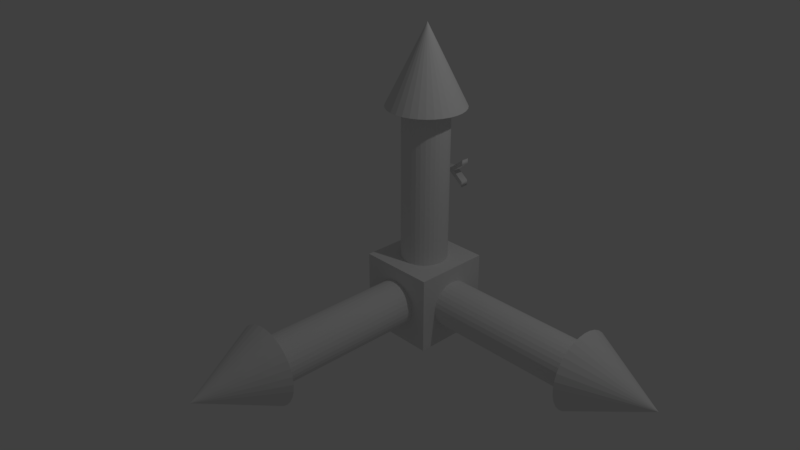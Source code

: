 # Source: VectorsLeft.blend  (saved by Blender 2.78.0; exported with 4.5.12 LTS)
import bpy
from mathutils import Matrix  # noqa: F401  (used for matrix-valued properties, if any)

bpy.ops.wm.read_factory_settings(use_empty=True)
scene = bpy.context.scene
scene.name = 'Scene'

# ---- collections
col_collection_1 = bpy.data.collections.new('Collection 1'); scene.collection.children.link(col_collection_1)

# ---- world
world_world = bpy.data.worlds.new('World'); scene.world = world_world
world_world.color = (0.05088, 0.05088, 0.05088)
world_world.use_sun_shadow = False
world_world.sun_shadow_jitter_overblur = 0.0
world_world.cycles.sampling_method = 'MANUAL'

# ---- cameras
cam_camera = bpy.data.cameras.new('Camera')
cam_camera.clip_end = 100.0
cam_camera.lens = 35.0
cam_camera.sensor_width = 32.0
cam_camera.sensor_height = 18.0
cam_camera.ortho_scale = 7.314
cam_camera.dof.focus_distance = 0.0
cam_camera.dof.aperture_fstop = 128.0

# ---- lights
light_lamp = bpy.data.lights.new('Lamp', 'POINT')
light_lamp.transmission_factor = 0.0
light_lamp.cutoff_distance = 30.0
light_lamp.energy = 100.0
light_lamp.shadow_buffer_clip_start = 1.001
light_lamp.shadow_soft_size = 0.1
light_lamp.shadow_maximum_resolution = 0.006
light_lamp.use_absolute_resolution = True

# ---- meshes
me_cone_002 = bpy.data.meshes.new('Cone.002')
me_cone_002.from_pydata([(0.0, 1.0, -1.0), (0.1951, 0.9808, -1.0), (0.3827, 0.9239, -1.0), (0.5556, 0.8315, -1.0), (0.7071, 0.7071, -1.0), (0.8315, 0.5556, -1.0), (0.9239, 0.3827, -1.0), (0.9808, 0.1951, -1.0), (1.0, 7.55e-08, -1.0), (0.0, 0.0, 1.0), (0.9808, -0.1951, -1.0), (0.9239, -0.3827, -1.0), (0.8315, -0.5556, -1.0), (0.7071, -0.7071, -1.0), (0.5556, -0.8315, -1.0), (0.3827, -0.9239, -1.0), (0.1951, -0.9808, -1.0), (-3.258e-07, -1.0, -1.0), (-0.1951, -0.9808, -1.0), (-0.3827, -0.9239, -1.0), (-0.5556, -0.8315, -1.0), (-0.7071, -0.7071, -1.0), (-0.8315, -0.5556, -1.0), (-0.9239, -0.3827, -1.0), (-0.9808, -0.1951, -1.0), (-1.0, 9.656e-07, -1.0), (-0.9808, 0.1951, -1.0), (-0.9239, 0.3827, -1.0), (-0.8315, 0.5556, -1.0), (-0.7071, 0.7071, -1.0), (-0.5556, 0.8315, -1.0), (-0.3827, 0.9239, -1.0), (-0.1951, 0.9808, -1.0)], [], [(0, 9, 1), (1, 9, 2), (2, 9, 3), (3, 9, 4), (4, 9, 5), (5, 9, 6), (6, 9, 7), (7, 9, 8), (8, 9, 10), (10, 9, 11), (11, 9, 12), (12, 9, 13), (13, 9, 14), (14, 9, 15), (15, 9, 16), (16, 9, 17), (17, 9, 18), (18, 9, 19), (19, 9, 20), (20, 9, 21), (21, 9, 22), (22, 9, 23), (23, 9, 24), (24, 9, 25), (25, 9, 26), (26, 9, 27), (27, 9, 28), (28, 9, 29), (29, 9, 30), (30, 9, 31), (31, 9, 32), (32, 9, 0), (0, 1, 2, 3, 4, 5, 6, 7, 8, 10, 11, 12, 13, 14, 15, 16, 17, 18, 19, 20, 21, 22, 23, 24, 25, 26, 27, 28, 29, 30, 31, 32)])
me_cone_002.use_remesh_preserve_volume = False
me_cone_002.use_remesh_preserve_attributes = False
me_cone_002.use_mirror_vertex_groups = False
me_cone_002.update()
me_cylinder_002 = bpy.data.meshes.new('Cylinder.002')
me_cylinder_002.from_pydata([(0.0, 1.0, -1.0), (0.0, 1.0, 1.0), (0.1951, 0.9808, -1.0), (0.1951, 0.9808, 1.0), (0.3827, 0.9239, -1.0), (0.3827, 0.9239, 1.0), (0.5556, 0.8315, -1.0), (0.5556, 0.8315, 1.0), (0.7071, 0.7071, -1.0), (0.7071, 0.7071, 1.0), (0.8315, 0.5556, -1.0), (0.8315, 0.5556, 1.0), (0.9239, 0.3827, -1.0), (0.9239, 0.3827, 1.0), (0.9808, 0.1951, -1.0), (0.9808, 0.1951, 1.0), (1.0, 7.55e-08, -1.0), (1.0, 7.55e-08, 1.0), (0.9808, -0.1951, -1.0), (0.9808, -0.1951, 1.0), (0.9239, -0.3827, -1.0), (0.9239, -0.3827, 1.0), (0.8315, -0.5556, -1.0), (0.8315, -0.5556, 1.0), (0.7071, -0.7071, -1.0), (0.7071, -0.7071, 1.0), (0.5556, -0.8315, -1.0), (0.5556, -0.8315, 1.0), (0.3827, -0.9239, -1.0), (0.3827, -0.9239, 1.0), (0.1951, -0.9808, -1.0), (0.1951, -0.9808, 1.0), (-3.258e-07, -1.0, -1.0), (-3.258e-07, -1.0, 1.0), (-0.1951, -0.9808, -1.0), (-0.1951, -0.9808, 1.0), (-0.3827, -0.9239, -1.0), (-0.3827, -0.9239, 1.0), (-0.5556, -0.8315, -1.0), (-0.5556, -0.8315, 1.0), (-0.7071, -0.7071, -1.0), (-0.7071, -0.7071, 1.0), (-0.8315, -0.5556, -1.0), (-0.8315, -0.5556, 1.0), (-0.9239, -0.3827, -1.0), (-0.9239, -0.3827, 1.0), (-0.9808, -0.1951, -1.0), (-0.9808, -0.1951, 1.0), (-1.0, 9.656e-07, -1.0), (-1.0, 9.656e-07, 1.0), (-0.9808, 0.1951, -1.0), (-0.9808, 0.1951, 1.0), (-0.9239, 0.3827, -1.0), (-0.9239, 0.3827, 1.0), (-0.8315, 0.5556, -1.0), (-0.8315, 0.5556, 1.0), (-0.7071, 0.7071, -1.0), (-0.7071, 0.7071, 1.0), (-0.5556, 0.8315, -1.0), (-0.5556, 0.8315, 1.0), (-0.3827, 0.9239, -1.0), (-0.3827, 0.9239, 1.0), (-0.1951, 0.9808, -1.0), (-0.1951, 0.9808, 1.0)], [], [(0, 1, 3, 2), (2, 3, 5, 4), (4, 5, 7, 6), (6, 7, 9, 8), (8, 9, 11, 10), (10, 11, 13, 12), (12, 13, 15, 14), (14, 15, 17, 16), (16, 17, 19, 18), (18, 19, 21, 20), (20, 21, 23, 22), (22, 23, 25, 24), (24, 25, 27, 26), (26, 27, 29, 28), (28, 29, 31, 30), (30, 31, 33, 32), (32, 33, 35, 34), (34, 35, 37, 36), (36, 37, 39, 38), (38, 39, 41, 40), (40, 41, 43, 42), (42, 43, 45, 44), (44, 45, 47, 46), (46, 47, 49, 48), (48, 49, 51, 50), (50, 51, 53, 52), (52, 53, 55, 54), (54, 55, 57, 56), (56, 57, 59, 58), (58, 59, 61, 60), (3, 1, 63, 61, 59, 57, 55, 53, 51, 49, 47, 45, 43, 41, 39, 37, 35, 33, 31, 29, 27, 25, 23, 21, 19, 17, 15, 13, 11, 9, 7, 5), (60, 61, 63, 62), (62, 63, 1, 0), (0, 2, 4, 6, 8, 10, 12, 14, 16, 18, 20, 22, 24, 26, 28, 30, 32, 34, 36, 38, 40, 42, 44, 46, 48, 50, 52, 54, 56, 58, 60, 62)])
me_cylinder_002.use_remesh_preserve_volume = False
me_cylinder_002.use_remesh_preserve_attributes = False
me_cylinder_002.use_mirror_vertex_groups = False
me_cylinder_002.update()
me_cone_001 = bpy.data.meshes.new('Cone.001')
me_cone_001.from_pydata([(0.0, 1.0, -1.0), (0.1951, 0.9808, -1.0), (0.3827, 0.9239, -1.0), (0.5556, 0.8315, -1.0), (0.7071, 0.7071, -1.0), (0.8315, 0.5556, -1.0), (0.9239, 0.3827, -1.0), (0.9808, 0.1951, -1.0), (1.0, 7.55e-08, -1.0), (0.0, 0.0, 1.0), (0.9808, -0.1951, -1.0), (0.9239, -0.3827, -1.0), (0.8315, -0.5556, -1.0), (0.7071, -0.7071, -1.0), (0.5556, -0.8315, -1.0), (0.3827, -0.9239, -1.0), (0.1951, -0.9808, -1.0), (-3.258e-07, -1.0, -1.0), (-0.1951, -0.9808, -1.0), (-0.3827, -0.9239, -1.0), (-0.5556, -0.8315, -1.0), (-0.7071, -0.7071, -1.0), (-0.8315, -0.5556, -1.0), (-0.9239, -0.3827, -1.0), (-0.9808, -0.1951, -1.0), (-1.0, 9.656e-07, -1.0), (-0.9808, 0.1951, -1.0), (-0.9239, 0.3827, -1.0), (-0.8315, 0.5556, -1.0), (-0.7071, 0.7071, -1.0), (-0.5556, 0.8315, -1.0), (-0.3827, 0.9239, -1.0), (-0.1951, 0.9808, -1.0)], [], [(0, 9, 1), (1, 9, 2), (2, 9, 3), (3, 9, 4), (4, 9, 5), (5, 9, 6), (6, 9, 7), (7, 9, 8), (8, 9, 10), (10, 9, 11), (11, 9, 12), (12, 9, 13), (13, 9, 14), (14, 9, 15), (15, 9, 16), (16, 9, 17), (17, 9, 18), (18, 9, 19), (19, 9, 20), (20, 9, 21), (21, 9, 22), (22, 9, 23), (23, 9, 24), (24, 9, 25), (25, 9, 26), (26, 9, 27), (27, 9, 28), (28, 9, 29), (29, 9, 30), (30, 9, 31), (31, 9, 32), (32, 9, 0), (0, 1, 2, 3, 4, 5, 6, 7, 8, 10, 11, 12, 13, 14, 15, 16, 17, 18, 19, 20, 21, 22, 23, 24, 25, 26, 27, 28, 29, 30, 31, 32)])
me_cone_001.use_remesh_preserve_volume = False
me_cone_001.use_remesh_preserve_attributes = False
me_cone_001.use_mirror_vertex_groups = False
me_cone_001.update()
me_cylinder_001 = bpy.data.meshes.new('Cylinder.001')
me_cylinder_001.from_pydata([(0.0, 1.0, -1.0), (0.0, 1.0, 1.0), (0.1951, 0.9808, -1.0), (0.1951, 0.9808, 1.0), (0.3827, 0.9239, -1.0), (0.3827, 0.9239, 1.0), (0.5556, 0.8315, -1.0), (0.5556, 0.8315, 1.0), (0.7071, 0.7071, -1.0), (0.7071, 0.7071, 1.0), (0.8315, 0.5556, -1.0), (0.8315, 0.5556, 1.0), (0.9239, 0.3827, -1.0), (0.9239, 0.3827, 1.0), (0.9808, 0.1951, -1.0), (0.9808, 0.1951, 1.0), (1.0, 7.55e-08, -1.0), (1.0, 7.55e-08, 1.0), (0.9808, -0.1951, -1.0), (0.9808, -0.1951, 1.0), (0.9239, -0.3827, -1.0), (0.9239, -0.3827, 1.0), (0.8315, -0.5556, -1.0), (0.8315, -0.5556, 1.0), (0.7071, -0.7071, -1.0), (0.7071, -0.7071, 1.0), (0.5556, -0.8315, -1.0), (0.5556, -0.8315, 1.0), (0.3827, -0.9239, -1.0), (0.3827, -0.9239, 1.0), (0.1951, -0.9808, -1.0), (0.1951, -0.9808, 1.0), (-3.258e-07, -1.0, -1.0), (-3.258e-07, -1.0, 1.0), (-0.1951, -0.9808, -1.0), (-0.1951, -0.9808, 1.0), (-0.3827, -0.9239, -1.0), (-0.3827, -0.9239, 1.0), (-0.5556, -0.8315, -1.0), (-0.5556, -0.8315, 1.0), (-0.7071, -0.7071, -1.0), (-0.7071, -0.7071, 1.0), (-0.8315, -0.5556, -1.0), (-0.8315, -0.5556, 1.0), (-0.9239, -0.3827, -1.0), (-0.9239, -0.3827, 1.0), (-0.9808, -0.1951, -1.0), (-0.9808, -0.1951, 1.0), (-1.0, 9.656e-07, -1.0), (-1.0, 9.656e-07, 1.0), (-0.9808, 0.1951, -1.0), (-0.9808, 0.1951, 1.0), (-0.9239, 0.3827, -1.0), (-0.9239, 0.3827, 1.0), (-0.8315, 0.5556, -1.0), (-0.8315, 0.5556, 1.0), (-0.7071, 0.7071, -1.0), (-0.7071, 0.7071, 1.0), (-0.5556, 0.8315, -1.0), (-0.5556, 0.8315, 1.0), (-0.3827, 0.9239, -1.0), (-0.3827, 0.9239, 1.0), (-0.1951, 0.9808, -1.0), (-0.1951, 0.9808, 1.0)], [], [(0, 1, 3, 2), (2, 3, 5, 4), (4, 5, 7, 6), (6, 7, 9, 8), (8, 9, 11, 10), (10, 11, 13, 12), (12, 13, 15, 14), (14, 15, 17, 16), (16, 17, 19, 18), (18, 19, 21, 20), (20, 21, 23, 22), (22, 23, 25, 24), (24, 25, 27, 26), (26, 27, 29, 28), (28, 29, 31, 30), (30, 31, 33, 32), (32, 33, 35, 34), (34, 35, 37, 36), (36, 37, 39, 38), (38, 39, 41, 40), (40, 41, 43, 42), (42, 43, 45, 44), (44, 45, 47, 46), (46, 47, 49, 48), (48, 49, 51, 50), (50, 51, 53, 52), (52, 53, 55, 54), (54, 55, 57, 56), (56, 57, 59, 58), (58, 59, 61, 60), (3, 1, 63, 61, 59, 57, 55, 53, 51, 49, 47, 45, 43, 41, 39, 37, 35, 33, 31, 29, 27, 25, 23, 21, 19, 17, 15, 13, 11, 9, 7, 5), (60, 61, 63, 62), (62, 63, 1, 0), (0, 2, 4, 6, 8, 10, 12, 14, 16, 18, 20, 22, 24, 26, 28, 30, 32, 34, 36, 38, 40, 42, 44, 46, 48, 50, 52, 54, 56, 58, 60, 62)])
me_cylinder_001.use_remesh_preserve_volume = False
me_cylinder_001.use_remesh_preserve_attributes = False
me_cylinder_001.use_mirror_vertex_groups = False
me_cylinder_001.update()
me_cone = bpy.data.meshes.new('Cone')
me_cone.from_pydata([(0.0, 1.0, -1.0), (0.1951, 0.9808, -1.0), (0.3827, 0.9239, -1.0), (0.5556, 0.8315, -1.0), (0.7071, 0.7071, -1.0), (0.8315, 0.5556, -1.0), (0.9239, 0.3827, -1.0), (0.9808, 0.1951, -1.0), (1.0, 7.55e-08, -1.0), (0.0, 0.0, 1.0), (0.9808, -0.1951, -1.0), (0.9239, -0.3827, -1.0), (0.8315, -0.5556, -1.0), (0.7071, -0.7071, -1.0), (0.5556, -0.8315, -1.0), (0.3827, -0.9239, -1.0), (0.1951, -0.9808, -1.0), (-3.258e-07, -1.0, -1.0), (-0.1951, -0.9808, -1.0), (-0.3827, -0.9239, -1.0), (-0.5556, -0.8315, -1.0), (-0.7071, -0.7071, -1.0), (-0.8315, -0.5556, -1.0), (-0.9239, -0.3827, -1.0), (-0.9808, -0.1951, -1.0), (-1.0, 9.656e-07, -1.0), (-0.9808, 0.1951, -1.0), (-0.9239, 0.3827, -1.0), (-0.8315, 0.5556, -1.0), (-0.7071, 0.7071, -1.0), (-0.5556, 0.8315, -1.0), (-0.3827, 0.9239, -1.0), (-0.1951, 0.9808, -1.0)], [], [(0, 9, 1), (1, 9, 2), (2, 9, 3), (3, 9, 4), (4, 9, 5), (5, 9, 6), (6, 9, 7), (7, 9, 8), (8, 9, 10), (10, 9, 11), (11, 9, 12), (12, 9, 13), (13, 9, 14), (14, 9, 15), (15, 9, 16), (16, 9, 17), (17, 9, 18), (18, 9, 19), (19, 9, 20), (20, 9, 21), (21, 9, 22), (22, 9, 23), (23, 9, 24), (24, 9, 25), (25, 9, 26), (26, 9, 27), (27, 9, 28), (28, 9, 29), (29, 9, 30), (30, 9, 31), (31, 9, 32), (32, 9, 0), (0, 1, 2, 3, 4, 5, 6, 7, 8, 10, 11, 12, 13, 14, 15, 16, 17, 18, 19, 20, 21, 22, 23, 24, 25, 26, 27, 28, 29, 30, 31, 32)])
me_cone.use_remesh_preserve_volume = False
me_cone.use_remesh_preserve_attributes = False
me_cone.use_mirror_vertex_groups = False
me_cone.update()
me_cube = bpy.data.meshes.new('Cube')
me_cube.from_pydata([(-1.0, -1.0, -1.0), (-1.0, -1.0, 1.0), (-1.0, 1.0, -1.0), (-1.0, 1.0, 1.0), (1.0, -1.0, -1.0), (1.0, -1.0, 1.0), (1.0, 1.0, -1.0), (1.0, 1.0, 1.0)], [], [(0, 1, 3, 2), (2, 3, 7, 6), (6, 7, 5, 4), (4, 5, 1, 0), (2, 6, 4, 0), (7, 3, 1, 5)])
me_cube.use_remesh_preserve_volume = False
me_cube.use_remesh_preserve_attributes = False
me_cube.use_mirror_vertex_groups = False
me_cube.update()
me_cylinder = bpy.data.meshes.new('Cylinder')
me_cylinder.from_pydata([(0.0, 1.0, -1.0), (0.0, 1.0, 1.0), (0.1951, 0.9808, -1.0), (0.1951, 0.9808, 1.0), (0.3827, 0.9239, -1.0), (0.3827, 0.9239, 1.0), (0.5556, 0.8315, -1.0), (0.5556, 0.8315, 1.0), (0.7071, 0.7071, -1.0), (0.7071, 0.7071, 1.0), (0.8315, 0.5556, -1.0), (0.8315, 0.5556, 1.0), (0.9239, 0.3827, -1.0), (0.9239, 0.3827, 1.0), (0.9808, 0.1951, -1.0), (0.9808, 0.1951, 1.0), (1.0, 7.55e-08, -1.0), (1.0, 7.55e-08, 1.0), (0.9808, -0.1951, -1.0), (0.9808, -0.1951, 1.0), (0.9239, -0.3827, -1.0), (0.9239, -0.3827, 1.0), (0.8315, -0.5556, -1.0), (0.8315, -0.5556, 1.0), (0.7071, -0.7071, -1.0), (0.7071, -0.7071, 1.0), (0.5556, -0.8315, -1.0), (0.5556, -0.8315, 1.0), (0.3827, -0.9239, -1.0), (0.3827, -0.9239, 1.0), (0.1951, -0.9808, -1.0), (0.1951, -0.9808, 1.0), (-3.258e-07, -1.0, -1.0), (-3.258e-07, -1.0, 1.0), (-0.1951, -0.9808, -1.0), (-0.1951, -0.9808, 1.0), (-0.3827, -0.9239, -1.0), (-0.3827, -0.9239, 1.0), (-0.5556, -0.8315, -1.0), (-0.5556, -0.8315, 1.0), (-0.7071, -0.7071, -1.0), (-0.7071, -0.7071, 1.0), (-0.8315, -0.5556, -1.0), (-0.8315, -0.5556, 1.0), (-0.9239, -0.3827, -1.0), (-0.9239, -0.3827, 1.0), (-0.9808, -0.1951, -1.0), (-0.9808, -0.1951, 1.0), (-1.0, 9.656e-07, -1.0), (-1.0, 9.656e-07, 1.0), (-0.9808, 0.1951, -1.0), (-0.9808, 0.1951, 1.0), (-0.9239, 0.3827, -1.0), (-0.9239, 0.3827, 1.0), (-0.8315, 0.5556, -1.0), (-0.8315, 0.5556, 1.0), (-0.7071, 0.7071, -1.0), (-0.7071, 0.7071, 1.0), (-0.5556, 0.8315, -1.0), (-0.5556, 0.8315, 1.0), (-0.3827, 0.9239, -1.0), (-0.3827, 0.9239, 1.0), (-0.1951, 0.9808, -1.0), (-0.1951, 0.9808, 1.0)], [], [(0, 1, 3, 2), (2, 3, 5, 4), (4, 5, 7, 6), (6, 7, 9, 8), (8, 9, 11, 10), (10, 11, 13, 12), (12, 13, 15, 14), (14, 15, 17, 16), (16, 17, 19, 18), (18, 19, 21, 20), (20, 21, 23, 22), (22, 23, 25, 24), (24, 25, 27, 26), (26, 27, 29, 28), (28, 29, 31, 30), (30, 31, 33, 32), (32, 33, 35, 34), (34, 35, 37, 36), (36, 37, 39, 38), (38, 39, 41, 40), (40, 41, 43, 42), (42, 43, 45, 44), (44, 45, 47, 46), (46, 47, 49, 48), (48, 49, 51, 50), (50, 51, 53, 52), (52, 53, 55, 54), (54, 55, 57, 56), (56, 57, 59, 58), (58, 59, 61, 60), (3, 1, 63, 61, 59, 57, 55, 53, 51, 49, 47, 45, 43, 41, 39, 37, 35, 33, 31, 29, 27, 25, 23, 21, 19, 17, 15, 13, 11, 9, 7, 5), (60, 61, 63, 62), (62, 63, 1, 0), (0, 2, 4, 6, 8, 10, 12, 14, 16, 18, 20, 22, 24, 26, 28, 30, 32, 34, 36, 38, 40, 42, 44, 46, 48, 50, 52, 54, 56, 58, 60, 62)])
me_cylinder.use_remesh_preserve_volume = False
me_cylinder.use_remesh_preserve_attributes = False
me_cylinder.use_mirror_vertex_groups = False
me_cylinder.update()
me_mesh_002 = bpy.data.meshes.new('Mesh.002')
me_mesh_002.from_pydata([(0.3624, 0.4092, 0.05), (0.2106, 0.216, 0.05), (0.2106, 0.0, 0.05), (0.1518, 0.0, 0.05), (0.1518, 0.2166, 0.05), (0.0, 0.4092, 0.05), (0.0708, 0.4092, 0.05), (0.1806, 0.2682, 0.05), (0.2916, 0.4092, 0.05), (0.3624, 0.4092, -0.05), (0.2106, 0.216, -0.05), (0.2106, 0.0, -0.05), (0.1518, 0.0, -0.05), (0.1518, 0.2166, -0.05), (0.0, 0.4092, -0.05), (0.0708, 0.4092, -0.05), (0.1806, 0.2682, -0.05), (0.2916, 0.4092, -0.05), (0.3624, 0.4092, -0.05), (0.3624, 0.4092, 0.05), (0.2106, 0.216, -0.05), (0.2106, 0.216, 0.05), (0.2106, 0.0, -0.05), (0.2106, 0.0, 0.05), (0.1518, 0.0, -0.05), (0.1518, 0.0, 0.05), (0.1518, 0.2166, -0.05), (0.1518, 0.2166, 0.05), (0.0, 0.4092, -0.05), (0.0, 0.4092, 0.05), (0.0708, 0.4092, -0.05), (0.0708, 0.4092, 0.05), (0.1806, 0.2682, -0.05), (0.1806, 0.2682, 0.05), (0.2916, 0.4092, -0.05), (0.2916, 0.4092, 0.05)], [], [(4, 6, 5), (4, 7, 6), (7, 0, 8), (7, 1, 0), (4, 1, 7), (3, 1, 4), (3, 2, 1), (15, 13, 14), (16, 13, 15), (9, 16, 17), (10, 16, 9), (10, 13, 16), (10, 12, 13), (11, 12, 10), (19, 21, 20, 18), (21, 23, 22, 20), (23, 25, 24, 22), (25, 27, 26, 24), (27, 29, 28, 26), (29, 31, 30, 28), (31, 33, 32, 30), (33, 35, 34, 32), (35, 19, 18, 34)])
me_mesh_002.polygons.foreach_set('use_smooth', [0, 0, 0, 0, 0, 0, 0, 0, 0, 0, 0, 0, 0, 0, 1, 1, 1, 1, 1, 1, 1, 1, 1])
me_mesh_002.use_remesh_preserve_volume = False
me_mesh_002.use_remesh_preserve_attributes = False
me_mesh_002.use_mirror_vertex_groups = False
me_mesh_002.update()

# ---- objects
ob_cone_y = bpy.data.objects.new('Cone Y', me_cone_002)
ob_cylinder_y = bpy.data.objects.new('Cylinder Y', me_cylinder_002)
ob_cone_x = bpy.data.objects.new('Cone X', me_cone_001)
ob_cylinder_x = bpy.data.objects.new('Cylinder X', me_cylinder_001)
ob_cone_z = bpy.data.objects.new('Cone Z', me_cone)
ob_cube = bpy.data.objects.new('Cube', me_cube)
ob_cylinder_z = bpy.data.objects.new('Cylinder Z', me_cylinder)
ob_text_y = bpy.data.objects.new('Text Y', me_mesh_002)
ob_lamp = bpy.data.objects.new('Lamp', light_lamp)
ob_camera = bpy.data.objects.new('Camera', cam_camera)

# ---- transforms, parenting, visibility, modifiers, constraints
ob_cone_y.location = (0.5, 0.5, 2.5)
ob_cone_y.scale = (0.5, 0.5, 0.5)
ob_cone_y.lineart.crease_threshold = 0.0
ob_cylinder_y.location = (0.5, 0.5, 1.0)
ob_cylinder_y.scale = (0.3, 0.3, 1.0)
ob_cylinder_y.lineart.crease_threshold = 0.0
_m = ob_cylinder_y.modifiers.new('Boolean', 'BOOLEAN')
_m.solver = 'FAST'
ob_cone_x.location = (0.5, -2.5, -0.5)
ob_cone_x.rotation_euler = (1.571, 1.571, 0.0)
ob_cone_x.scale = (0.5, 0.5, 0.5)
ob_cone_x.lineart.crease_threshold = 0.0
ob_cylinder_x.location = (0.5, -1.0, -0.5)
ob_cylinder_x.rotation_euler = (1.571, 1.571, 0.0)
ob_cylinder_x.scale = (0.3, 0.3, 1.0)
ob_cylinder_x.lineart.crease_threshold = 0.0
_m = ob_cylinder_x.modifiers.new('Boolean', 'BOOLEAN')
_m.solver = 'FAST'
ob_cone_z.location = (3.5, 0.5, -0.5)
ob_cone_z.rotation_euler = (0.0, 1.571, 0.0)
ob_cone_z.scale = (0.5, 0.5, 0.5)
ob_cone_z.lineart.crease_threshold = 0.0
ob_cube.location = (0.5, 0.5, -0.5)
ob_cube.scale = (0.5, 0.5, 0.5)
ob_cube.lineart.crease_threshold = 0.0
ob_cylinder_z.location = (2.0, 0.5, -0.5)
ob_cylinder_z.rotation_euler = (0.0, 1.571, 0.0)
ob_cylinder_z.scale = (0.3, 0.3, 1.0)
ob_cylinder_z.lineart.crease_threshold = 0.0
_m = ob_cylinder_z.modifiers.new('Boolean', 'BOOLEAN')
_m.solver = 'FAST'
ob_text_y.location = (0.2894, 0.9955, 0.8744)
ob_text_y.rotation_euler = (0.0, -1.571, -1.571)
ob_text_y.lineart.crease_threshold = 0.0
ob_lamp.location = (4.076, 1.005, 5.904)
ob_lamp.rotation_euler = (0.6503, 0.05522, 1.866)
ob_lamp.lock_rotations_4d = False
ob_lamp.empty_display_type = 'ARROWS'
ob_lamp.color = (0.0, 0.0, 0.0, 0.0)
ob_lamp.lineart.crease_threshold = 0.0
ob_camera.location = (7.481, -6.508, 5.344)
ob_camera.rotation_euler = (1.109, 0.0, 0.8149)
ob_camera.lock_rotations_4d = False
ob_camera.empty_display_type = 'ARROWS'
ob_camera.color = (0.0, 0.0, 0.0, 0.0)
ob_camera.display_type = 'WIRE'
ob_camera.lineart.crease_threshold = 0.0

# ---- collection membership
col_collection_1.objects.link(ob_cone_y)
col_collection_1.objects.link(ob_cylinder_y)
col_collection_1.objects.link(ob_cone_x)
col_collection_1.objects.link(ob_cylinder_x)
col_collection_1.objects.link(ob_cone_z)
col_collection_1.objects.link(ob_cube)
col_collection_1.objects.link(ob_cylinder_z)
col_collection_1.objects.link(ob_text_y)
col_collection_1.objects.link(ob_lamp)
col_collection_1.objects.link(ob_camera)

# ---- scene / render settings (as saved in the file)
scene.camera = ob_camera
scene.frame_start = 1; scene.frame_end = 250; scene.frame_set(1)
scene.render.engine = 'BLENDER_EEVEE_NEXT'
scene.render.resolution_percentage = 50
scene.render.dither_intensity = 0.0
scene.cycles.use_denoising = False
scene.cycles.samples = 128
scene.cycles.sampling_pattern = 'TABULATED_SOBOL'
scene.cycles.light_sampling_threshold = 0.0
scene.cycles.use_adaptive_sampling = False
scene.cycles.use_light_tree = False
scene.cycles.blur_glossy = 0.0
scene.cycles.sample_clamp_indirect = 0.0
scene.view_settings.view_transform = 'Standard'
bpy.context.view_layer.update()
